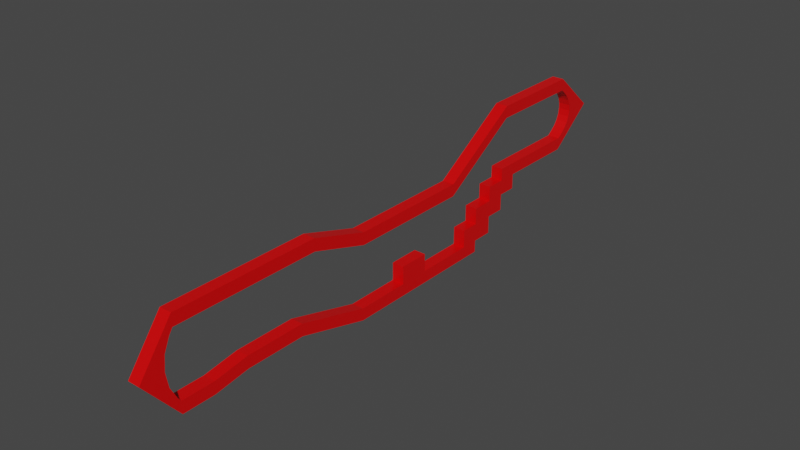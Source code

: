 # Source: TestLevel_Map_v0.blend  (saved by Blender 2.80.75; exported with 4.5.12 LTS)
import bpy
from mathutils import Matrix  # noqa: F401  (used for matrix-valued properties, if any)

bpy.ops.wm.read_factory_settings(use_empty=True)
scene = bpy.context.scene
scene.name = 'Scene'

# ---- collections
col_collection = bpy.data.collections.new('Collection'); scene.collection.children.link(col_collection)

# ---- materials (node trees are filled in below, after node groups)
mat_material = bpy.data.materials.new('Material')
mat_material.alpha_threshold = 0.0
mat_material.use_transparent_shadow = False
mat_material.line_color = (0.0, 0.0, 0.0, 1.0)

# ---- material node trees
mat_material.use_nodes = True; mat_material.node_tree.nodes.clear()
_N = mat_material.node_tree.nodes; _L = mat_material.node_tree.links
n0 = _N.new('ShaderNodeOutputMaterial'); n0.name = 'Material Output'; n0.location = (300, 300)
n1 = _N.new('ShaderNodeBsdfPrincipled'); n1.name = 'Principled BSDF'; n1.location = (10, 300)
n1.distribution = 'GGX'
n1.subsurface_method = 'BURLEY'
n1.inputs[0].default_value = (0.8, 0.0, 0.0007789, 1.0)
n1.inputs[2].default_value = 0.4
n1.inputs[3].default_value = 1.45
n1.inputs[27].default_value = (0.0, 0.0, 0.0, 1.0)
n1.inputs[28].default_value = 1.0
_L.new(n1.outputs[0], n0.inputs[0])
n0.is_active_output = True

# ---- world
world_world = bpy.data.worlds.new('World'); scene.world = world_world
world_world.use_nodes = True; world_world.node_tree.nodes.clear()
_N = world_world.node_tree.nodes; _L = world_world.node_tree.links
n0 = _N.new('ShaderNodeOutputWorld'); n0.name = 'World Output'; n0.location = (300, 300)
n1 = _N.new('ShaderNodeBackground'); n1.name = 'Background'; n1.location = (10, 300)
n1.inputs[0].default_value = (0.05088, 0.05088, 0.05088, 1.0)
_L.new(n1.outputs[0], n0.inputs[0])
n0.is_active_output = True
world_world.color = (0.05088, 0.05088, 0.05088)
world_world.use_sun_shadow = False
world_world.sun_shadow_jitter_overblur = 0.0

# ---- meshes
me_cube = bpy.data.meshes.new('Cube')
me_cube.from_pydata([(0.5, 0.5, 0.5), (0.5, 0.5, -0.5), (0.5, -0.5, 0.5), (0.5, -0.5, -0.5), (-0.5, 0.5, 0.5), (-0.5, 0.5, -0.5), (-0.5, -0.5, 0.5), (-0.5, -0.5, -0.5), (-0.5, -2.185, -0.5), (-0.5, -2.185, 0.5), (0.5, -2.185, 0.5), (0.5, -2.185, -0.5), (-0.5, -5.083, 3.075), (-0.5, 9.847, 5.839), (-0.5, 9.847, 6.839), (0.5, -5.083, 3.075), (-0.5, -2.259, 6.839), (-0.5, -2.259, 5.839), (0.5, -2.259, 5.839), (0.5, -2.259, 6.839), (-0.5, -2.556, 5.389), (-0.5, -2.437, 0.8428), (-0.5, -5.083, 3.075), (-0.5, -3.015, 4.334), (-0.5, -3.154, 3.099), (-0.5, -2.951, 1.873), (0.5, -2.437, 0.8428), (0.5, -2.556, 5.389), (0.5, -5.083, 3.075), (0.5, -2.951, 1.873), (0.5, -3.154, 3.099), (0.5, -3.015, 4.334), (0.5, 9.847, 5.839), (0.5, 9.847, 6.839), (0.5, 3.354, -0.06451), (-0.5, 3.354, -0.06451), (0.5, 3.354, 0.9355), (-0.5, 3.354, 0.9355), (0.5, 8.356, -0.06451), (-0.5, 8.356, -0.06451), (0.5, 8.356, 0.9355), (-0.5, 8.356, 0.9355), (0.5, 14.48, -1.742), (-0.5, 14.48, -1.742), (0.5, 14.48, -0.7424), (-0.5, 14.48, -0.7424), (0.5, 14.71, 4.333), (-0.5, 14.71, 4.333), (0.5, 14.71, 5.333), (-0.5, 14.71, 5.333), (0.5, 19.02, -1.742), (-0.5, 19.02, -1.742), (0.5, 19.02, -0.7424), (-0.5, 19.02, -0.7424), (0.5, 21.57, -1.742), (-0.5, 21.57, -1.742), (0.5, 21.57, -0.7424), (-0.5, 21.57, -0.7424), (-0.5, 19.02, 0.736), (0.5, 19.02, 0.736), (-0.5, 21.57, 0.736), (0.5, 21.57, 0.736), (0.5, 26.54, -1.742), (-0.5, 26.54, -1.742), (0.5, 26.54, -0.7424), (-0.5, 26.54, -0.7424), (0.5, 24.95, 4.333), (-0.5, 24.95, 4.333), (0.5, 24.95, 5.333), (-0.5, 24.95, 5.333), (0.5, 28.03, -1.742), (-0.5, 28.03, -1.742), (0.5, 28.03, -0.7424), (-0.5, 28.03, -0.7424), (-0.5, 26.54, 0.734), (0.5, 26.54, 0.734), (-0.5, 28.03, 0.734), (0.5, 28.03, 0.734), (-0.5, 29.81, -0.7424), (0.5, 29.81, -0.7424), (-0.5, 29.81, 0.734), (0.5, 29.81, 0.734), (-0.5, 28.03, 2.101), (0.5, 28.03, 2.101), (-0.5, 29.81, 2.101), (0.5, 29.81, 2.101), (-0.5, 31.42, 0.734), (0.5, 31.42, 0.734), (-0.5, 31.42, 2.101), (0.5, 31.42, 2.101), (-0.5, 29.81, 3.36), (0.5, 29.81, 3.36), (-0.5, 31.42, 3.36), (0.5, 31.42, 3.36), (0.5, 31.69, 8.654), (-0.5, 31.69, 8.654), (0.5, 31.69, 9.654), (-0.5, 31.69, 9.654), (0.5, 39.81, 8.654), (-0.5, 39.81, 8.654), (0.5, 39.81, 9.654), (-0.5, 39.81, 9.654), (-0.5, 32.99, 2.101), (0.5, 32.99, 2.101), (-0.5, 32.99, 3.36), (0.5, 32.99, 3.36), (-0.5, 31.42, 4.375), (0.5, 31.42, 4.375), (-0.5, 32.99, 4.375), (0.5, 32.99, 4.375), (-0.5, 39.71, 3.36), (0.5, 39.71, 3.36), (-0.5, 39.71, 4.375), (0.5, 39.71, 4.375), (-0.5, 43.56, 6.402), (0.5, 43.56, 6.402), (-0.5, 40.11, 4.657), (-0.5, 40.23, 8.308), (-0.5, 43.56, 6.402), (-0.5, 40.54, 5.034), (-0.5, 40.87, 5.47), (-0.5, 41.07, 5.948), (-0.5, 41.15, 6.449), (-0.5, 41.11, 6.955), (-0.5, 40.93, 7.446), (-0.5, 40.64, 7.903), (0.5, 40.23, 8.308), (0.5, 40.11, 4.657), (0.5, 43.56, 6.402), (0.5, 40.64, 7.903), (0.5, 40.93, 7.446), (0.5, 41.11, 6.955), (0.5, 41.15, 6.449), (0.5, 41.07, 5.948), (0.5, 40.87, 5.47), (0.5, 40.54, 5.034)], [], [(0, 4, 6, 2), (6, 7, 8, 9), (7, 6, 4, 5), (5, 1, 3, 7), (1, 0, 2, 3), (5, 4, 37, 35), (9, 8, 12, 22, 21), (7, 3, 11, 8), (2, 6, 9, 10), (3, 2, 10, 11), (15, 28, 27, 18, 19), (27, 20, 17, 18), (8, 11, 15, 12), (13, 14, 49, 47), (16, 19, 33, 14), (10, 9, 21, 26), (12, 15, 19, 16), (11, 10, 26, 28, 15), (20, 23, 22), (23, 24, 22), (24, 25, 22), (25, 21, 22), (26, 29, 28), (29, 30, 28), (30, 31, 28), (31, 27, 28), (26, 21, 25, 29), (29, 25, 24, 30), (30, 24, 23, 31), (31, 23, 20, 27), (20, 22, 12, 16, 17), (19, 18, 32, 33), (18, 17, 13, 32), (17, 16, 14, 13), (34, 35, 39, 38), (1, 5, 35, 34), (4, 0, 36, 37), (0, 1, 34, 36), (41, 40, 44, 45), (37, 36, 40, 41), (36, 34, 38, 40), (35, 37, 41, 39), (43, 45, 53, 51), (40, 38, 42, 44), (39, 41, 45, 43), (38, 39, 43, 42), (47, 49, 69, 67), (33, 32, 46, 48), (32, 13, 47, 46), (14, 33, 48, 49), (52, 50, 54, 56), (42, 43, 51, 50), (45, 44, 52, 53), (44, 42, 50, 52), (55, 57, 65, 63), (51, 53, 57, 55), (50, 51, 55, 54), (52, 56, 61, 59), (58, 59, 61, 60), (56, 57, 60, 61), (53, 52, 59, 58), (57, 53, 58, 60), (63, 65, 73, 71), (54, 55, 63, 62), (57, 56, 64, 65), (56, 54, 62, 64), (69, 68, 96, 97), (48, 46, 66, 68), (49, 48, 68, 69), (46, 47, 67, 66), (71, 73, 72, 70), (62, 63, 71, 70), (72, 73, 78, 79), (64, 62, 70, 72), (74, 75, 77, 76), (73, 65, 74, 76), (65, 64, 75, 74), (64, 72, 77, 75), (79, 78, 80, 81), (73, 76, 80, 78), (77, 72, 79, 81), (77, 81, 85, 83), (82, 83, 85, 84), (84, 85, 91, 90), (80, 76, 82, 84), (76, 77, 83, 82), (87, 86, 88, 89), (80, 84, 88, 86), (81, 80, 86, 87), (85, 81, 87, 89), (90, 91, 93, 92), (85, 89, 93, 91), (88, 84, 90, 92), (88, 92, 104, 102), (96, 94, 98, 100), (66, 67, 95, 94), (67, 69, 97, 95), (68, 66, 94, 96), (98, 99, 117, 126), (97, 96, 100, 101), (94, 95, 99, 98), (95, 97, 101, 99), (103, 102, 104, 105), (105, 104, 110, 111), (93, 89, 103, 105), (89, 88, 102, 103), (106, 107, 109, 108), (92, 93, 107, 106), (93, 105, 109, 107), (104, 92, 106, 108), (100, 98, 126, 128, 115), (104, 108, 112, 110), (109, 105, 111, 113), (108, 109, 113, 112), (110, 112, 116, 118, 114), (111, 110, 114, 115), (99, 101, 114, 118, 117), (100, 115, 114, 101), (113, 111, 115, 128, 127), (116, 119, 118), (119, 120, 118), (120, 121, 118), (121, 122, 118), (122, 123, 118), (123, 124, 118), (124, 125, 118), (125, 117, 118), (126, 129, 128), (129, 130, 128), (130, 131, 128), (131, 132, 128), (132, 133, 128), (133, 134, 128), (134, 135, 128), (135, 127, 128), (116, 127, 135, 119), (119, 135, 134, 120), (120, 134, 133, 121), (121, 133, 132, 122), (122, 132, 131, 123), (123, 131, 130, 124), (124, 130, 129, 125), (125, 129, 126, 117), (112, 113, 127, 116)])
_uv = me_cube.uv_layers.new(name='UVMap')
_uv.uv.foreach_set('vector', [0.375, 0.0, 0.625, 0.0, 0.625, 0.25, 0.375, 0.25, 0.625, 0.5, 0.375, 0.5, 0.375, 0.5, 0.625, 0.5, 0.375, 0.5, 0.625, 0.5, 0.625, 0.75, 0.375, 0.75, 0.375, 0.75, 0.625, 0.75, 0.625, 1.0, 0.375, 1.0, 0.125, 0.5, 0.375, 0.5, 0.375, 0.75, 0.125, 0.75, 0.375, 0.75, 0.625, 0.75, 0.625, 0.75, 0.375, 0.75, 0.625, 0.5, 0.375, 0.5, 0.375, 0.5, 0.375, 0.5, 0.625, 0.5, 0.375, 1.0, 0.625, 1.0, 0.625, 1.0, 0.375, 1.0, 0.375, 0.25, 0.625, 0.25, 0.625, 0.25, 0.375, 0.25, 0.125, 0.75, 0.375, 0.75, 0.375, 0.75, 0.125, 0.75, 0.125, 0.75, 0.125, 0.75, 0.375, 0.75, 0.375, 0.75, 0.125, 0.75, 0.375, 0.25, 0.625, 0.25, 0.625, 0.25, 0.375, 0.25, 0.375, 1.0, 0.625, 1.0, 0.625, 1.0, 0.375, 1.0, 0.625, 0.5, 0.375, 0.5, 0.375, 0.5, 0.625, 0.5, 0.375, 1.0, 0.625, 1.0, 0.625, 1.0, 0.375, 1.0, 0.375, 0.25, 0.625, 0.25, 0.625, 0.25, 0.375, 0.25, 0.375, 1.0, 0.625, 1.0, 0.625, 1.0, 0.375, 1.0, 0.125, 0.75, 0.375, 0.75, 0.375, 0.75, 0.125, 0.75, 0.125, 0.75, 0.625, 0.5, 0.6957, 0.5, 0.375, 0.5, 0.6957, 0.5, 0.625, 0.5, 0.375, 0.5, 0.625, 0.5, 0.625, 0.5, 0.375, 0.5, 0.625, 0.5, 0.625, 0.5, 0.375, 0.5, 0.375, 0.25, 0.375, 0.25, 0.375, 0.25, 0.375, 0.25, 0.375, 0.25, 0.375, 0.25, 0.375, 0.25, 0.375, 0.25, 0.375, 0.25, 0.375, 0.25, 0.375, 0.25, 0.375, 0.25, 0.375, 0.25, 0.625, 0.25, 0.625, 0.25, 0.375, 0.25, 0.375, 0.25, 0.625, 0.25, 0.625, 0.25, 0.375, 0.25, 0.375, 0.25, 0.625, 0.25, 0.625, 0.25, 0.375, 0.25, 0.375, 0.25, 0.625, 0.25, 0.625, 0.25, 0.375, 0.25, 0.625, 0.5, 0.375, 0.5, 0.375, 0.5, 0.375, 0.5, 0.625, 0.5, 0.125, 0.75, 0.375, 0.75, 0.375, 0.75, 0.125, 0.75, 0.375, 0.25, 0.625, 0.25, 0.625, 0.25, 0.375, 0.25, 0.625, 0.5, 0.375, 0.5, 0.375, 0.5, 0.625, 0.5, 0.625, 0.75, 0.375, 0.75, 0.375, 0.75, 0.625, 0.75, 0.625, 0.75, 0.375, 0.75, 0.375, 0.75, 0.625, 0.75, 0.625, 0.0, 0.375, 0.0, 0.375, 0.0, 0.625, 0.0, 0.375, 0.5, 0.125, 0.5, 0.125, 0.5, 0.375, 0.5, 0.625, 0.0, 0.375, 0.0, 0.375, 0.0, 0.625, 0.0, 0.625, 0.0, 0.375, 0.0, 0.375, 0.0, 0.625, 0.0, 0.375, 0.5, 0.125, 0.5, 0.125, 0.5, 0.375, 0.5, 0.375, 0.75, 0.625, 0.75, 0.625, 0.75, 0.375, 0.75, 0.375, 0.75, 0.625, 0.75, 0.625, 0.75, 0.375, 0.75, 0.375, 0.5, 0.125, 0.5, 0.125, 0.5, 0.375, 0.5, 0.375, 0.75, 0.625, 0.75, 0.625, 0.75, 0.375, 0.75, 0.625, 0.75, 0.375, 0.75, 0.375, 0.75, 0.625, 0.75, 0.625, 0.5, 0.375, 0.5, 0.375, 0.5, 0.625, 0.5, 0.125, 0.75, 0.375, 0.75, 0.375, 0.75, 0.125, 0.75, 0.375, 0.25, 0.625, 0.25, 0.625, 0.25, 0.375, 0.25, 0.375, 1.0, 0.625, 1.0, 0.625, 1.0, 0.375, 1.0, 0.375, 0.5, 0.125, 0.5, 0.125, 0.5, 0.375, 0.5, 0.625, 0.75, 0.375, 0.75, 0.375, 0.75, 0.625, 0.75, 0.625, 0.0, 0.375, 0.0, 0.375, 0.0, 0.625, 0.0, 0.375, 0.5, 0.125, 0.5, 0.125, 0.5, 0.375, 0.5, 0.375, 0.75, 0.625, 0.75, 0.625, 0.75, 0.375, 0.75, 0.375, 0.75, 0.625, 0.75, 0.625, 0.75, 0.375, 0.75, 0.625, 0.75, 0.375, 0.75, 0.375, 0.75, 0.625, 0.75, 0.375, 0.5, 0.375, 0.5, 0.375, 0.5, 0.375, 0.5, 0.625, 0.0, 0.375, 0.0, 0.375, 0.0, 0.625, 0.0, 0.875, 0.75, 0.875, 0.5, 0.875, 0.5, 0.875, 0.75, 0.625, 0.0, 0.375, 0.0, 0.375, 0.0, 0.625, 0.0, 0.625, 0.75, 0.625, 0.75, 0.625, 0.75, 0.625, 0.75, 0.375, 0.75, 0.625, 0.75, 0.625, 0.75, 0.375, 0.75, 0.625, 0.75, 0.375, 0.75, 0.375, 0.75, 0.625, 0.75, 0.875, 0.5, 0.875, 0.75, 0.875, 0.75, 0.875, 0.5, 0.375, 0.5, 0.125, 0.5, 0.125, 0.5, 0.375, 0.5, 0.375, 1.0, 0.625, 1.0, 0.625, 1.0, 0.375, 1.0, 0.125, 0.75, 0.375, 0.75, 0.375, 0.75, 0.125, 0.75, 0.375, 1.0, 0.625, 1.0, 0.625, 1.0, 0.375, 1.0, 0.375, 0.25, 0.625, 0.25, 0.625, 0.25, 0.375, 0.25, 0.625, 0.5, 0.875, 0.5, 0.875, 0.75, 0.625, 0.75, 0.625, 0.75, 0.375, 0.75, 0.375, 0.75, 0.625, 0.75, 0.875, 0.75, 0.875, 0.5, 0.875, 0.5, 0.875, 0.75, 0.375, 0.5, 0.125, 0.5, 0.125, 0.5, 0.375, 0.5, 0.875, 0.5, 0.875, 0.75, 0.875, 0.75, 0.875, 0.5, 0.625, 0.75, 0.625, 0.75, 0.625, 0.75, 0.625, 0.75, 0.875, 0.5, 0.875, 0.75, 0.875, 0.75, 0.875, 0.5, 0.375, 0.5, 0.375, 0.5, 0.375, 0.5, 0.375, 0.5, 0.875, 0.75, 0.875, 0.5, 0.875, 0.5, 0.875, 0.75, 0.625, 0.75, 0.625, 0.75, 0.625, 0.75, 0.625, 0.75, 0.375, 0.5, 0.375, 0.5, 0.375, 0.5, 0.375, 0.5, 0.375, 0.5, 0.375, 0.5, 0.375, 0.5, 0.375, 0.5, 0.875, 0.5, 0.875, 0.75, 0.875, 0.75, 0.875, 0.5, 0.875, 0.5, 0.875, 0.75, 0.875, 0.75, 0.875, 0.5, 0.625, 0.75, 0.625, 0.75, 0.625, 0.75, 0.625, 0.75, 0.875, 0.5, 0.875, 0.75, 0.875, 0.75, 0.875, 0.5, 0.875, 0.75, 0.875, 0.5, 0.875, 0.5, 0.875, 0.75, 0.625, 0.75, 0.625, 0.75, 0.625, 0.75, 0.625, 0.75, 0.875, 0.75, 0.875, 0.5, 0.875, 0.5, 0.875, 0.75, 0.375, 0.5, 0.375, 0.5, 0.375, 0.5, 0.375, 0.5, 0.875, 0.5, 0.875, 0.75, 0.875, 0.75, 0.875, 0.5, 0.375, 0.5, 0.375, 0.5, 0.375, 0.5, 0.375, 0.5, 0.625, 0.75, 0.625, 0.75, 0.625, 0.75, 0.625, 0.75, 0.625, 0.75, 0.625, 0.75, 0.625, 0.75, 0.625, 0.75, 0.125, 0.75, 0.375, 0.75, 0.375, 0.75, 0.125, 0.75, 0.375, 0.25, 0.625, 0.25, 0.625, 0.25, 0.375, 0.25, 0.625, 0.5, 0.375, 0.5, 0.375, 0.5, 0.625, 0.5, 0.125, 0.75, 0.375, 0.75, 0.375, 0.75, 0.125, 0.75, 0.375, 0.25, 0.625, 0.5, 0.6633, 0.5, 0.4517, 0.3267, 0.375, 1.0, 0.625, 1.0, 0.625, 1.0, 0.375, 1.0, 0.375, 0.25, 0.625, 0.25, 0.625, 0.25, 0.375, 0.25, 0.625, 0.5, 0.375, 0.5, 0.375, 0.5, 0.625, 0.5, 0.875, 0.75, 0.875, 0.5, 0.875, 0.5, 0.875, 0.75, 0.875, 0.75, 0.875, 0.5, 0.875, 0.5, 0.875, 0.75, 0.375, 0.5, 0.375, 0.5, 0.375, 0.5, 0.375, 0.5, 0.875, 0.75, 0.875, 0.5, 0.875, 0.5, 0.875, 0.75, 0.875, 0.5, 0.875, 0.75, 0.875, 0.75, 0.875, 0.5, 0.875, 0.5, 0.875, 0.75, 0.875, 0.75, 0.875, 0.5, 0.375, 0.5, 0.375, 0.5, 0.375, 0.5, 0.375, 0.5, 0.625, 0.75, 0.625, 0.75, 0.625, 0.75, 0.625, 0.75, 0.625, 1.0, 0.375, 0.25, 0.375, 0.2883, 0.875, 0.75, 0.875, 0.75, 0.625, 0.75, 0.625, 0.75, 0.625, 0.75, 0.625, 0.75, 0.375, 0.5, 0.375, 0.5, 0.375, 0.5, 0.375, 0.5, 0.875, 0.5, 0.875, 0.75, 0.875, 0.75, 0.875, 0.5, 0.625, 0.75, 0.625, 0.75, 0.625, 0.75, 0.625, 0.75, 0.625, 0.75, 0.875, 0.75, 0.875, 0.5, 0.875, 0.5, 0.875, 0.75, 0.625, 0.5, 0.375, 0.5, 0.625, 0.75, 0.625, 0.75, 0.625, 0.5383, 0.625, 1.0, 0.875, 0.75, 0.875, 0.5, 0.375, 0.5, 0.375, 0.5, 0.375, 0.5, 0.375, 0.5, 0.375, 0.5, 0.375, 0.5, 0.625, 0.75, 0.625, 0.75, 0.625, 0.75, 0.625, 0.75, 0.625, 0.75, 0.625, 0.75, 0.625, 0.75, 0.625, 0.75, 0.625, 0.75, 0.625, 0.75, 0.625, 0.75, 0.625, 0.75, 0.625, 0.75, 0.625, 0.75, 0.625, 0.75, 0.625, 0.75, 0.625, 0.75, 0.625, 0.75, 0.625, 0.75, 0.625, 0.75, 0.625, 0.75, 0.625, 0.75, 0.625, 0.75, 0.625, 0.75, 0.375, 0.2883, 0.3489, 0.2843, 0.875, 0.75, 0.3489, 0.2843, 0.2619, 0.2054, 0.875, 0.75, 0.2619, 0.2054, 0.1079, 0.07009, 0.875, 0.75, 0.1079, 0.07009, 0.375, 0.4221, 0.875, 0.75, 0.375, 0.4221, 0.375, 0.4401, 0.875, 0.75, 0.375, 0.4401, 0.375, 0.4503, 0.875, 0.75, 0.375, 0.4503, 0.375, 0.4521, 0.875, 0.75, 0.375, 0.4521, 0.375, 0.4455, 0.875, 0.75, 0.875, 0.5, 0.875, 0.75, 0.875, 0.75, 0.875, 0.5, 0.875, 0.5, 0.875, 0.75, 0.875, 0.75, 0.875, 0.5, 0.875, 0.5, 0.875, 0.75, 0.875, 0.75, 0.875, 0.5, 0.875, 0.5, 0.875, 0.75, 0.875, 0.75, 0.875, 0.5, 0.875, 0.5, 0.875, 0.75, 0.6685, 0.5435, 0.7718, 0.5, 0.7718, 0.5, 0.6685, 0.5435, 0.6054, 0.4804, 0.7402, 0.5, 0.7402, 0.5, 0.6054, 0.4804, 0.5322, 0.4072, 0.7036, 0.5, 0.7036, 0.5, 0.5322, 0.4072, 0.4517, 0.3267, 0.6633, 0.5, 0.875, 0.5, 0.875, 0.75, 0.875, 0.75, 0.875, 0.5])
me_cube.materials.append(mat_material)
me_cube.use_remesh_preserve_volume = False
me_cube.use_remesh_preserve_attributes = False
me_cube.use_mirror_vertex_groups = False
me_cube.update()

# ---- objects
ob_cube = bpy.data.objects.new('Cube', me_cube)

# ---- transforms, parenting, visibility, modifiers, constraints
ob_cube.location = (0.0, 0.0, 0.0)
ob_cube.lock_rotations_4d = False
ob_cube.empty_display_type = 'ARROWS'
ob_cube.lineart.crease_threshold = 0.0

# ---- collection membership
col_collection.objects.link(ob_cube)

# ---- scene / render settings (as saved in the file)
scene.frame_start = 1; scene.frame_end = 250; scene.frame_set(1)
scene.render.engine = 'BLENDER_EEVEE_NEXT'
scene.cycles.use_denoising = False
scene.cycles.samples = 128
scene.cycles.sampling_pattern = 'TABULATED_SOBOL'
scene.cycles.use_adaptive_sampling = False
scene.cycles.use_light_tree = False
scene.view_settings.view_transform = 'Filmic'
bpy.context.view_layer.update()

# ---- added for rendering (the .blend has no active camera and no usable light): camera, sun
cam_auto = bpy.data.cameras.new('AutoCamera')
cam_auto.lens = 50.0
cam_auto.sensor_width = 36.0
cam_auto.clip_end = 1000.0
ob_auto_camera = bpy.data.objects.new('AutoCamera', cam_auto)
scene.collection.objects.link(ob_auto_camera)
ob_auto_camera.location = (46.2349, -36.243, 40.9436)
ob_auto_camera.rotation_euler = (1.09748, -7.21219e-08, 0.694738)
scene.camera = ob_auto_camera
light_auto_sun = bpy.data.lights.new('AutoSun', 'SUN')
light_auto_sun.energy = 3.0
light_auto_sun.angle = 0.0523599
ob_auto_sun = bpy.data.objects.new('AutoSun', light_auto_sun)
scene.collection.objects.link(ob_auto_sun)
ob_auto_sun.rotation_euler = (0.872665, 0.174533, 0.523599)
bpy.context.view_layer.update()
